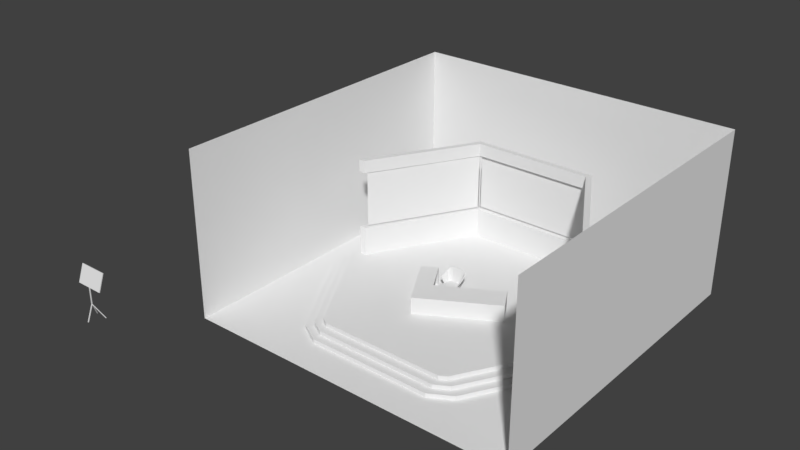 # Source: newsroom.blend  (saved by Blender 2.78.0; exported with 4.5.12 LTS)
import bpy
from mathutils import Matrix  # noqa: F401  (used for matrix-valued properties, if any)

bpy.ops.wm.read_factory_settings(use_empty=True)
scene = bpy.context.scene
scene.name = 'Scene'

# ---- collections
col_collection_1 = bpy.data.collections.new('Collection 1'); scene.collection.children.link(col_collection_1)

# ---- world
world_world = bpy.data.worlds.new('World'); scene.world = world_world
world_world.color = (0.05088, 0.05088, 0.05088)
world_world.use_sun_shadow = False
world_world.sun_shadow_jitter_overblur = 0.0
world_world.cycles.sampling_method = 'MANUAL'

# ---- meshes
me_cube_002 = bpy.data.meshes.new('Cube.002')
me_cube_002.from_pydata([(-1.6, -0.0158, 3.094), (1.6, -0.0158, 3.094), (-1.6, 0.6682, 4.973), (1.6, 0.6682, 4.973)], [], [(0, 1, 3, 2)])
me_cube_002.use_remesh_preserve_volume = False
me_cube_002.use_remesh_preserve_attributes = False
me_cube_002.use_mirror_vertex_groups = False
me_cube_002.update()
me_cube = bpy.data.meshes.new('Cube')
me_cube.from_pydata([(-0.8, 0.95, -1.0), (-0.05, -0.05, 3.0), (-0.8, 1.05, -1.0), (-0.05, 0.05, 3.0), (-0.7, 0.95, -1.0), (0.05, -0.05, 3.0), (-0.7, 1.05, -1.0), (0.05, 0.05, 3.0), (-1.6, -0.0158, 3.094), (1.6, -0.0158, 3.094), (-1.6, 0.6682, 4.973), (1.6, 0.6682, 4.973), (-1.76, 0.7024, 5.067), (-1.76, -0.05, 3.0), (1.76, -0.05, 3.0), (1.76, 0.7024, 5.067), (-1.76, 0.7964, 5.033), (-1.76, 0.04397, 2.966), (1.76, 0.04397, 2.966), (1.76, 0.7964, 5.033), (-0.05, -0.05, 0.9118), (-0.05, 0.05, 0.9118), (0.05, 0.05, 0.9118), (0.05, -0.05, 0.9118), (0.7, 0.95, -1.0), (0.7, 1.05, -1.0), (0.8, 0.95, -1.0), (0.8, 1.05, -1.0), (-0.05, -0.05, 0.9118), (-0.05, 0.05, 0.9118), (0.05, 0.05, 0.9118), (0.05, -0.05, 0.9118), (-0.05, -0.8, -1.0), (-0.05, -0.7, -1.0), (0.05, -0.8, -1.0), (0.05, -0.7, -1.0), (-0.05, -0.05, 0.9118), (-0.05, 0.05, 0.9118), (0.05, 0.05, 0.9118), (0.05, -0.05, 0.9118)], [], [(20, 1, 3, 21), (21, 3, 7, 22), (22, 7, 5, 23), (23, 5, 1, 20), (2, 6, 4, 0), (14, 18, 19, 15), (11, 15, 12, 10), (8, 13, 14, 9), (9, 14, 15, 11), (10, 12, 13, 8), (17, 16, 19, 18), (12, 16, 17, 13), (15, 19, 16, 12), (13, 17, 18, 14), (4, 23, 20, 0), (6, 22, 23, 4), (2, 21, 22, 6), (0, 20, 21, 2), (25, 27, 26, 24), (26, 31, 28, 24), (27, 30, 31, 26), (25, 29, 30, 27), (24, 28, 29, 25), (33, 35, 34, 32), (34, 39, 36, 32), (35, 38, 39, 34), (33, 37, 38, 35), (32, 36, 37, 33)])
me_cube.use_remesh_preserve_volume = False
me_cube.use_remesh_preserve_attributes = False
me_cube.use_mirror_vertex_groups = False
me_cube.update()
me_cylinder_003 = bpy.data.meshes.new('Cylinder.003')
me_cylinder_003.from_pydata([(-7.125, 12.84, 4.175), (-7.125, 12.84, 10.82), (7.125, 12.84, 10.82), (7.125, 12.84, 4.175)], [], [(0, 3, 2, 1)])
_uv = me_cylinder_003.uv_layers.new(name='UVMap')
_uv.uv.foreach_set('vector', [0.2502, 0.749, 0.7107, 0.749, 0.7107, 0.9639, 0.2502, 0.9639])
me_cylinder_003.use_remesh_preserve_volume = False
me_cylinder_003.use_remesh_preserve_attributes = False
me_cylinder_003.use_mirror_vertex_groups = False
me_cylinder_003.update()
me_cylinder_002 = bpy.data.meshes.new('Cylinder.002')
me_cylinder_002.from_pydata([(-14.25, 0.5, 10.82), (-14.25, 0.5, 4.175), (-7.303, 12.53, 4.175), (-7.303, 12.53, 10.82)], [], [(1, 2, 3, 0)])
_uv = me_cylinder_002.uv_layers.new(name='UVMap')
_uv.uv.foreach_set('vector', [0.2762, 0.7695, 0.6887, 0.7695, 0.6887, 0.967, 0.2762, 0.967])
me_cylinder_002.use_remesh_preserve_volume = False
me_cylinder_002.use_remesh_preserve_attributes = False
me_cylinder_002.use_mirror_vertex_groups = False
me_cylinder_002.update()
me_cube_004 = bpy.data.meshes.new('Cube.004')
me_cube_004.from_pydata([(-0.7, -1.0, 1.1), (-0.9701, -0.7015, 1.1), (-0.9034, -0.9126, 1.1), (-0.9701, -0.7015, 1.2), (-0.7, -1.0, 1.2), (-0.9034, -0.9126, 1.2), (-0.8299, 0.7015, 1.1), (-0.5, 1.0, 1.1), (-0.7209, 0.9126, 1.1), (-0.5, 1.0, 1.2), (-0.8299, 0.7015, 1.2), (-0.7209, 0.9126, 1.2), (0.9701, -0.7015, 1.1), (0.7, -1.0, 1.1), (0.9034, -0.9126, 1.1), (0.7, -1.0, 1.2), (0.9701, -0.7015, 1.2), (0.9034, -0.9126, 1.2), (0.5, 1.0, 1.1), (0.8299, 0.7015, 1.1), (0.7209, 0.9126, 1.1), (0.8299, 0.7015, 1.2), (0.5, 1.0, 1.2), (0.7209, 0.9126, 1.2), (-0.9, 0.0, 1.1), (0.9, 0.0, 1.1), (-0.6488, 0.8342, 1.2), (-0.45, 0.905, 1.2), (-0.7469, 0.6632, 1.2), (0.6488, 0.8342, 1.2), (0.7469, 0.6632, 1.2), (0.45, 0.905, 1.2), (-1.081, 1.369, 2.572), (-1.049, 1.333, 2.602), (-0.729, 1.46, 2.747), (-0.75, 1.5, 2.717), (-1.245, 1.052, 2.37), (-1.204, 1.033, 2.4), (1.081, 1.369, 2.572), (1.049, 1.333, 2.602), (1.204, 1.033, 2.4), (1.245, 1.052, 2.37), (0.75, 1.5, 2.717), (0.729, 1.46, 2.747), (-1.307, 0.0, 1.9), (1.307, -3.492e-10, 1.9), (-1.006, 1.287, 2.602), (-0.9732, 1.251, 2.572), (-0.675, 1.357, 2.717), (-0.6958, 1.397, 2.747), (-1.162, 1.014, 2.4), (-1.12, 0.9948, 2.37), (1.006, 1.287, 2.602), (0.9732, 1.251, 2.572), (1.12, 0.9948, 2.37), (1.162, 1.014, 2.4), (0.6958, 1.397, 2.747), (0.675, 1.357, 2.717), (-1.259, -3.492e-10, 1.9), (1.259, 0.0, 1.9), (-0.88, 0.0, 1.2), (-0.898, 0.0199, 1.2), (-0.9, 0.0, 1.18), (-0.902, -0.0199, 1.2), (-0.88, 0.0, 1.2), (0.898, 0.0199, 1.2), (0.88, 0.0, 1.2), (0.88, 0.0, 1.2), (0.902, -0.0199, 1.2), (0.9, 0.0, 1.18), (-0.8081, 0.01991, 1.2), (-0.83, 0.0, 1.2), (-0.79, 0.0, 1.2), (0.83, 0.0, 1.2), (0.8081, 0.01991, 1.2), (0.79, 0.0, 1.2), (-1.347, 0.02985, 1.87), (-1.32, 0.0, 1.891), (1.32, -2.441e-10, 1.891), (1.347, 0.02985, 1.87), (-1.245, -2.405e-10, 1.891), (-1.212, 0.02986, 1.87), (1.212, 0.02986, 1.87), (1.245, 0.0, 1.891), (0.6928, 0.4, 0.05), (0.0, 0.8, 0.05), (0.0, 0.1, 0.05), (0.0, 0.1, 1.1), (0.0866, 0.05, 0.05), (0.0866, 0.05, 1.1), (0.0866, -0.05, 0.05), (0.0866, -0.05, 1.1), (-8.742e-09, -0.1, 0.05), (-8.742e-09, -0.1, 1.1), (-0.0866, -0.05, 0.05), (-0.0866, -0.05, 1.1), (-0.0866, 0.05, 0.05), (-0.0866, 0.05, 1.1), (0.6928, -0.4, 0.05), (-6.994e-08, -0.8, 0.05), (-0.6928, -0.4, 0.05), (-0.6928, 0.4, 0.05), (0.6928, 0.4, 0.0), (0.0, 0.8, 0.0), (0.6928, -0.4, 0.0), (-6.994e-08, -0.8, 0.0), (-0.6928, -0.4, 0.0), (-0.6928, 0.4, 0.0)], [], [(13, 15, 4, 0), (19, 21, 65, 69, 25), (1, 3, 63, 62, 24), (68, 67, 64, 63, 3, 5, 4, 15, 17, 16), (7, 9, 22, 18), (0, 4, 5, 2), (2, 5, 3, 1), (9, 7, 8, 11), (11, 8, 6, 10), (21, 19, 20, 23), (23, 20, 18, 22), (15, 13, 14, 17), (17, 14, 12, 16), (24, 25, 12, 14, 13, 0, 2, 1), (6, 8, 7, 18, 20, 19, 25, 24), (60, 71, 80, 58, 44, 77), (29, 30, 54, 53), (73, 66, 78, 45, 59, 83), (30, 74, 82, 54), (22, 9, 35, 42), (25, 69, 68, 16, 12), (44, 37, 36, 76, 77), (10, 61, 76, 36), (37, 44, 58, 50), (70, 28, 51, 81), (31, 29, 53, 57), (21, 23, 38, 41), (65, 21, 41, 79), (34, 33, 46, 49), (11, 10, 36, 32), (40, 39, 52, 55), (23, 22, 42, 38), (45, 40, 55, 59), (43, 34, 49, 56), (30, 29, 31, 27, 26, 28, 70, 72, 75, 74), (39, 43, 56, 52), (27, 31, 57, 48), (33, 37, 50, 46), (26, 27, 48, 47), (28, 26, 47, 51), (33, 34, 35, 32), (37, 33, 32, 36), (39, 40, 41, 38), (43, 39, 38, 42), (78, 79, 41, 40, 45), (80, 81, 51, 50, 58), (42, 35, 34, 43), (47, 48, 49, 46), (51, 47, 46, 50), (53, 54, 55, 52), (57, 53, 52, 56), (59, 55, 54, 82, 83), (56, 49, 48, 57), (9, 11, 32, 35), (60, 61, 62, 63, 64), (65, 66, 67, 68, 69), (70, 71, 72), (73, 74, 75), (60, 77, 76, 61), (78, 66, 65, 79), (70, 81, 80, 71), (82, 74, 73, 83), (24, 62, 61, 10, 6), (98, 99, 105, 104), (84, 98, 104, 102), (86, 87, 89, 88), (107, 103, 102, 104, 105, 106), (86, 88, 84, 85), (88, 89, 91, 90), (99, 100, 106, 105), (94, 96, 101, 100), (90, 91, 93, 92), (101, 85, 103, 107), (96, 86, 85, 101), (92, 93, 95, 94), (90, 92, 99, 98), (92, 94, 100, 99), (94, 95, 97, 96), (100, 101, 107, 106), (85, 84, 102, 103), (96, 97, 87, 86), (88, 90, 98, 84)])
_uv = me_cube_004.uv_layers.new(name='UVMap')
_uv.uv.foreach_set('vector', [0.5354, 0.5315, 0.5222, 0.5351, 0.5218, 0.353, 0.5355, 0.3575, 0.7611, 0.5542, 0.7656, 0.5669, 0.6712, 0.5808, 0.668, 0.5784, 0.6672, 0.5665, 0.5714, 0.3271, 0.569, 0.3136, 0.6661, 0.3136, 0.6688, 0.3169, 0.6674, 0.3286, 0.7322, 0.9761, 0.729, 0.9792, 0.5007, 0.9787, 0.4978, 0.9761, 0.4892, 0.8876, 0.4979, 0.8602, 0.5243, 0.8489, 0.706, 0.849, 0.7324, 0.8603, 0.741, 0.8877, 0.7988, 0.3951, 0.8121, 0.392, 0.8107, 0.5205, 0.7975, 0.5166, 0.5355, 0.3575, 0.5218, 0.353, 0.5383, 0.3237, 0.5465, 0.3347, 0.5465, 0.3347, 0.5383, 0.3237, 0.569, 0.3136, 0.5714, 0.3271, 0.8121, 0.392, 0.7988, 0.3951, 0.7866, 0.3682, 0.7981, 0.3597, 0.7981, 0.3597, 0.7866, 0.3682, 0.7622, 0.3504, 0.7693, 0.337, 0.7656, 0.5669, 0.7611, 0.5542, 0.7863, 0.5406, 0.7954, 0.5503, 0.7954, 0.5503, 0.7863, 0.5406, 0.7975, 0.5166, 0.8107, 0.5205, 0.5222, 0.5351, 0.5354, 0.5315, 0.5474, 0.5538, 0.5373, 0.5637, 0.5373, 0.5637, 0.5474, 0.5538, 0.5728, 0.5646, 0.5684, 0.5791, 0.6826, 0.02994, 0.6826, 0.2638, 0.5915, 0.2729, 0.5641, 0.2642, 0.5527, 0.2378, 0.5527, 0.05592, 0.5641, 0.0295, 0.5915, 0.02082, 0.7738, 0.03905, 0.8012, 0.0532, 0.8125, 0.0819, 0.8125, 0.2118, 0.8012, 0.2405, 0.7738, 0.2546, 0.6826, 0.2638, 0.6826, 0.02994, 0.06622, 0.3136, 0.07288, 0.3112, 0.05118, 0.4147, 0.05002, 0.4163, 0.04426, 0.4178, 0.04259, 0.4171, 0.3468, 0.7077, 0.3708, 0.6987, 0.4167, 0.8574, 0.3882, 0.8942, 0.4575, 0.312, 0.4641, 0.3144, 0.4875, 0.4177, 0.4858, 0.4185, 0.48, 0.4169, 0.4789, 0.4153, 0.3708, 0.6987, 0.443, 0.6559, 0.498, 0.7414, 0.4167, 0.8574, 0.3346, 0.2267, 0.2047, 0.2267, 0.1722, 0.01927, 0.3671, 0.01927, 0.6672, 0.5665, 0.668, 0.5784, 0.6651, 0.5812, 0.5684, 0.5791, 0.5728, 0.5646, 0.04426, 0.4178, 0.09534, 0.5544, 0.08844, 0.5569, 0.03667, 0.4187, 0.04259, 0.4171, 0.1458, 0.2429, 0.07116, 0.2914, 0.01031, 0.2061, 0.09401, 0.0835, 0.09534, 0.5544, 0.04426, 0.4178, 0.05002, 0.4163, 0.1003, 0.5507, 0.07929, 0.6557, 0.1515, 0.6986, 0.1055, 0.8573, 0.02427, 0.7412, 0.3196, 0.7106, 0.3468, 0.7077, 0.3882, 0.8942, 0.3487, 0.9162, 0.3935, 0.2429, 0.3652, 0.2306, 0.4112, 0.04258, 0.4453, 0.0835, 0.4681, 0.2914, 0.3935, 0.2429, 0.4453, 0.0835, 0.529, 0.2061, 0.1733, 0.6116, 0.1278, 0.5964, 0.1329, 0.5895, 0.1772, 0.6035, 0.1741, 0.2306, 0.1458, 0.2429, 0.09401, 0.0835, 0.1281, 0.04258, 0.4345, 0.5547, 0.402, 0.5965, 0.3969, 0.5897, 0.4295, 0.5509, 0.3652, 0.2306, 0.3346, 0.2267, 0.3671, 0.01927, 0.4112, 0.04258, 0.4858, 0.4185, 0.4345, 0.5547, 0.4295, 0.5509, 0.48, 0.4169, 0.3566, 0.6118, 0.1733, 0.6116, 0.1772, 0.6035, 0.3526, 0.6036, 0.9655, 0.9396, 0.9529, 0.9618, 0.9271, 0.9712, 0.8102, 0.972, 0.7843, 0.9629, 0.7715, 0.9408, 0.763, 0.8573, 0.7653, 0.8547, 0.9705, 0.8534, 0.9729, 0.8559, 0.402, 0.5965, 0.3566, 0.6118, 0.3526, 0.6036, 0.3969, 0.5897, 0.2027, 0.7106, 0.3196, 0.7106, 0.3487, 0.9162, 0.1734, 0.9161, 0.1278, 0.5964, 0.09534, 0.5544, 0.1003, 0.5507, 0.1329, 0.5895, 0.1754, 0.7077, 0.2027, 0.7106, 0.1734, 0.9161, 0.1339, 0.8941, 0.1515, 0.6986, 0.1754, 0.7077, 0.1339, 0.8941, 0.1055, 0.8573, 0.1278, 0.5964, 0.1733, 0.6116, 0.1699, 0.618, 0.1219, 0.6013, 0.09534, 0.5544, 0.1278, 0.5964, 0.1219, 0.6013, 0.08844, 0.5569, 0.402, 0.5965, 0.4345, 0.5547, 0.4414, 0.5572, 0.4079, 0.6014, 0.3566, 0.6118, 0.402, 0.5965, 0.4079, 0.6014, 0.36, 0.618, 0.4875, 0.4177, 0.4934, 0.4194, 0.4414, 0.5572, 0.4345, 0.5547, 0.4858, 0.4185, 0.05118, 0.4147, 0.05658, 0.4129, 0.105, 0.5448, 0.1003, 0.5507, 0.05002, 0.4163, 0.36, 0.618, 0.1699, 0.618, 0.1733, 0.6116, 0.3566, 0.6118, 0.1356, 0.5826, 0.1792, 0.597, 0.1772, 0.6035, 0.1329, 0.5895, 0.105, 0.5448, 0.1356, 0.5826, 0.1329, 0.5895, 0.1003, 0.5507, 0.3943, 0.5827, 0.4249, 0.5451, 0.4295, 0.5509, 0.3969, 0.5897, 0.3506, 0.597, 0.3943, 0.5827, 0.3969, 0.5897, 0.3526, 0.6036, 0.48, 0.4169, 0.4295, 0.5509, 0.4249, 0.5451, 0.4735, 0.4135, 0.4789, 0.4153, 0.3526, 0.6036, 0.1772, 0.6035, 0.1792, 0.597, 0.3506, 0.597, 0.2047, 0.2267, 0.1741, 0.2306, 0.1281, 0.04258, 0.1722, 0.01927, 0.5597, 0.2905, 0.5613, 0.2936, 0.5576, 0.2936, 0.5558, 0.2904, 0.5597, 0.2905, 0.6712, 0.5808, 0.6685, 0.5824, 0.6685, 0.5824, 0.6651, 0.5812, 0.668, 0.5784, 0.763, 0.8573, 0.7601, 0.8547, 0.7653, 0.8547, 0.9757, 0.8533, 0.9729, 0.8559, 0.9705, 0.8534, 0.06622, 0.3136, 0.04259, 0.4171, 0.03667, 0.4187, 0.06227, 0.3142, 0.4875, 0.4177, 0.4641, 0.3144, 0.4681, 0.315, 0.4934, 0.4194, 0.07676, 0.3105, 0.05658, 0.4129, 0.05118, 0.4147, 0.07288, 0.3112, 0.4735, 0.4135, 0.4536, 0.3113, 0.4575, 0.312, 0.4789, 0.4153, 0.6674, 0.3286, 0.6688, 0.3169, 0.6721, 0.3142, 0.7693, 0.337, 0.7622, 0.3504, 0.5691, 0.625, 0.5185, 0.7039, 0.5109, 0.7038, 0.5651, 0.6185, 0.6634, 0.6255, 0.5691, 0.625, 0.5651, 0.6185, 0.6668, 0.6185, 0.8948, 0.05648, 0.8948, 0.1929, 0.8818, 0.1929, 0.8818, 0.05648, 0.9211, 0.6185, 0.9731, 0.7085, 0.9211, 0.7985, 0.8172, 0.7985, 0.7653, 0.7085, 0.8172, 0.6185, 0.629, 0.7115, 0.6222, 0.6989, 0.6634, 0.6255, 0.7145, 0.7084, 0.8818, 0.05648, 0.8818, 0.1929, 0.8688, 0.1929, 0.8688, 0.05648, 0.5185, 0.7039, 0.5566, 0.7899, 0.5521, 0.7957, 0.5109, 0.7038, 0.6066, 0.7227, 0.621, 0.7242, 0.672, 0.824, 0.5566, 0.7899, 0.9468, 0.05648, 0.9468, 0.1929, 0.9338, 0.1929, 0.9338, 0.05648, 0.672, 0.824, 0.7145, 0.7084, 0.7229, 0.7075, 0.6808, 0.8272, 0.621, 0.7242, 0.629, 0.7115, 0.7145, 0.7084, 0.672, 0.824, 0.9338, 0.05648, 0.9338, 0.1929, 0.9208, 0.1929, 0.9208, 0.05648, 0.6082, 0.6985, 0.6005, 0.7101, 0.5185, 0.7039, 0.5691, 0.625, 0.6005, 0.7101, 0.6066, 0.7227, 0.5566, 0.7899, 0.5185, 0.7039, 0.9208, 0.05648, 0.9208, 0.1929, 0.9078, 0.1929, 0.9078, 0.05648, 0.5566, 0.7899, 0.672, 0.824, 0.6698, 0.8314, 0.5521, 0.7957, 0.7145, 0.7084, 0.6634, 0.6255, 0.6668, 0.6185, 0.7229, 0.7075, 0.9078, 0.05648, 0.9078, 0.1929, 0.8948, 0.1929, 0.8948, 0.05648, 0.6222, 0.6989, 0.6082, 0.6985, 0.5691, 0.625, 0.6634, 0.6255])
me_cube_004.use_remesh_preserve_volume = False
me_cube_004.use_remesh_preserve_attributes = False
me_cube_004.use_mirror_vertex_groups = False
me_cube_004.update()
me_cylinder_001 = bpy.data.meshes.new('Cylinder.001')
me_cylinder_001.from_pydata([(14.25, 0.5, 4.175), (14.25, 0.5, 10.82), (7.303, 12.53, 4.175), (7.303, 12.53, 10.82)], [], [(2, 0, 1, 3)])
_uv = me_cylinder_001.uv_layers.new(name='UVMap')
_uv.uv.foreach_set('vector', [0.7299, 0.976, 0.2388, 0.976, 0.2388, 0.741, 0.7299, 0.741])
me_cylinder_001.use_remesh_preserve_volume = False
me_cylinder_001.use_remesh_preserve_attributes = False
me_cylinder_001.use_mirror_vertex_groups = False
me_cylinder_001.update()
me_cylinder = bpy.data.meshes.new('Cylinder')
me_cylinder.from_pydata([(-7.262, 12.64, 4.0), (-7.262, 12.64, 11.0), (-7.262, 12.74, 4.0), (-7.262, 12.74, 11.0), (-7.162, 12.64, 4.0), (-7.162, 12.64, 11.0), (-7.162, 12.74, 4.0), (-7.162, 12.74, 11.0), (7.263, 12.64, 4.0), (7.263, 12.64, 11.0), (7.263, 12.74, 4.0), (7.263, 12.74, 11.0), (7.163, 12.64, 4.0), (7.163, 12.64, 11.0), (7.163, 12.74, 4.0), (7.163, 12.74, 11.0), (-7.5, 12.99, -1.0), (-7.5, 12.99, 0.5), (7.5, 12.99, -1.0), (7.5, 12.99, 0.5), (15.0, -1.431e-06, -1.0), (15.0, -1.431e-06, 0.5), (10.1, -14.49, -1.0), (17.6, -1.5, -1.0), (-15.0, -1.431e-06, -1.0), (-15.0, -1.431e-06, 0.5), (7.125, 12.34, 0.5), (-7.125, 12.34, 0.5), (14.25, -1.431e-06, 0.5), (7.125, -12.34, 0.5), (-7.125, -12.34, 0.5), (-14.25, -1.431e-06, 0.5), (7.5, 12.99, 12.5), (-7.5, 12.99, 12.5), (15.0, -1.431e-06, 12.5), (-15.0, -1.431e-06, 12.5), (7.125, 12.34, 12.5), (-7.125, 12.34, 12.5), (14.25, -1.431e-06, 12.5), (-14.25, -1.431e-06, 12.5), (-7.5, -15.99, -1.0), (-7.5, -15.99, -0.5), (7.5, -14.99, -0.5), (-7.5, -14.99, -0.5), (7.5, -14.99, 0.0), (-7.5, -14.99, 0.0), (-7.5, -13.99, 0.0), (7.5, -13.99, 0.5), (-7.5, -13.99, 0.5), (17.6, -1.5, -0.5), (16.73, -1.0, -0.5), (16.73, -1.0, 0.0), (9.232, -13.99, 0.0), (15.87, -0.5, 0.0), (8.366, -13.49, 0.0), (15.87, -0.5, 0.5), (8.366, -13.49, 0.5), (9.232, -13.99, -0.5), (10.1, -14.49, -0.5), (-17.6, -1.5, -1.0), (-10.1, -14.49, -1.0), (-10.1, -14.49, -0.5), (-17.6, -1.5, -0.5), (-9.232, -13.99, -0.5), (-16.73, -1.0, -0.5), (-9.232, -13.99, -5.96e-08), (-16.73, -1.0, -5.96e-08), (-8.366, -13.49, -5.96e-08), (-15.87, -0.5, -5.96e-08), (-8.366, -13.49, 0.5), (-15.87, -0.5, 0.5), (-7.5, -12.99, 0.5), (7.5, -15.99, -1.0), (7.5, -15.99, -0.5), (7.5, -13.99, -5.96e-08), (7.5, -12.99, 0.5), (-14.25, -1.431e-06, 11.0), (-14.25, -1.431e-06, 4.0), (-7.125, 12.34, 4.0), (-7.125, 12.34, 11.0), (-7.5, 12.99, 4.0), (-7.5, 12.99, 11.0), (7.5, 12.99, 11.0), (7.5, 12.99, 4.0), (14.25, -1.431e-06, 4.0), (14.25, -1.431e-06, 11.0), (7.125, 12.34, 11.0), (7.125, 12.34, 4.0), (-15.0, -1.431e-06, 11.0), (-15.0, -1.431e-06, 4.0), (15.0, -1.431e-06, 4.0), (15.0, -1.431e-06, 11.0)], [], [(0, 1, 3, 2), (2, 3, 7, 6), (6, 7, 5, 4), (4, 5, 1, 0), (8, 10, 11, 9), (10, 14, 15, 11), (14, 12, 13, 15), (12, 8, 9, 13), (16, 17, 19, 18), (18, 19, 21, 20), (49, 50, 57, 58), (86, 85, 38, 36), (23, 49, 58, 22), (24, 25, 17, 16), (26, 27, 31, 30, 29, 28), (75, 21, 28, 29), (82, 81, 33, 32), (71, 75, 29, 30), (76, 79, 37, 39), (25, 71, 30, 31), (32, 33, 37, 36), (33, 35, 39, 37), (34, 32, 36, 38), (88, 76, 39, 35), (81, 88, 35, 33), (85, 91, 34, 38), (79, 86, 36, 37), (91, 82, 32, 34), (72, 73, 41, 40), (73, 42, 43, 41), (42, 44, 45, 43), (44, 74, 46, 45), (74, 47, 48, 46), (47, 75, 71, 48), (50, 51, 52, 57), (51, 53, 54, 52), (53, 55, 56, 54), (55, 21, 75, 56), (61, 63, 64, 62), (60, 61, 62, 59), (63, 65, 66, 64), (65, 67, 68, 66), (67, 69, 70, 68), (69, 71, 25, 70), (40, 41, 61, 60), (41, 43, 63, 61), (43, 45, 65, 63), (45, 46, 67, 65), (46, 48, 69, 67), (69, 48, 71), (22, 58, 73, 72), (58, 57, 42, 73), (57, 52, 44, 42), (52, 54, 74, 44), (54, 56, 47, 74), (47, 56, 75), (49, 23, 20, 50), (50, 20, 53, 51), (20, 21, 55, 53), (62, 64, 24, 59), (64, 66, 68, 24), (25, 24, 68, 70), (21, 19, 83, 90), (27, 26, 87, 78), (28, 21, 90, 84), (17, 25, 89, 80), (25, 31, 77, 89), (31, 27, 78, 77), (19, 17, 80, 83), (26, 28, 84, 87), (89, 77, 78, 80), (87, 83, 80, 78), (83, 87, 84, 90), (82, 91, 85, 86), (86, 79, 81, 82), (88, 81, 79, 76)])
_uv = me_cylinder.uv_layers.new(name='UVMap')
_uv.uv.foreach_set('vector', [0.1321, 0.4119, 0.1321, 0.5022, 0.1305, 0.5022, 0.1305, 0.4119, 0.1305, 0.4119, 0.1305, 0.5022, 0.1289, 0.5022, 0.129, 0.4119, 0.129, 0.4119, 0.1289, 0.5022, 0.1273, 0.5022, 0.1274, 0.4119, 0.1337, 0.4119, 0.1336, 0.5022, 0.1321, 0.5022, 0.1321, 0.4119, 0.1504, 0.4082, 0.152, 0.4082, 0.152, 0.4985, 0.1504, 0.4985, 0.152, 0.4082, 0.1535, 0.4082, 0.1535, 0.4985, 0.152, 0.4985, 0.1535, 0.4082, 0.1551, 0.4082, 0.1551, 0.4985, 0.1535, 0.4985, 0.1488, 0.4082, 0.1504, 0.4082, 0.1504, 0.4985, 0.1488, 0.4985, 0.5428, 0.7553, 0.5428, 0.7767, 0.3289, 0.7767, 0.3289, 0.7553, 0.3289, 0.7553, 0.3289, 0.7767, 0.115, 0.7767, 0.115, 0.7553, 0.9275, 0.2531, 0.9137, 0.2694, 0.6893, 0.07881, 0.7035, 0.06473, 0.7589, 0.9687, 0.9621, 0.9687, 0.9621, 0.9901, 0.7589, 0.9901, 0.9338, 0.2456, 0.9275, 0.2531, 0.7035, 0.06473, 0.7085, 0.05617, 0.7567, 0.7553, 0.7567, 0.7767, 0.5428, 0.7767, 0.5428, 0.7553, 0.517, 0.5874, 0.341, 0.4858, 0.341, 0.2826, 0.517, 0.181, 0.693, 0.2826, 0.693, 0.4858, 0.6507, 0.1225, 0.8738, 0.3161, 0.8597, 0.3209, 0.6458, 0.1352, 0.5262, 0.9406, 0.3456, 0.9404, 0.3451, 0.9196, 0.5258, 0.9198, 0.3586, 0.1201, 0.6507, 0.1225, 0.6458, 0.1352, 0.3632, 0.1331, 0.3525, 0.9687, 0.5557, 0.9687, 0.5557, 0.9901, 0.3525, 0.9901, 0.1261, 0.3155, 0.3586, 0.1201, 0.3632, 0.1331, 0.1405, 0.3207, 0.5258, 0.9198, 0.3451, 0.9196, 0.3452, 0.911, 0.5258, 0.9103, 0.3451, 0.9196, 0.1335, 0.9161, 0.1391, 0.9068, 0.3452, 0.911, 0.7382, 0.9179, 0.5258, 0.9198, 0.5258, 0.9103, 0.7317, 0.9068, 0.1331, 0.9424, 0.12, 0.9422, 0.1203, 0.9159, 0.1335, 0.9161, 0.3456, 0.9404, 0.1331, 0.9424, 0.1335, 0.9161, 0.3451, 0.9196, 0.751, 0.9444, 0.7378, 0.9442, 0.7382, 0.9179, 0.7514, 0.9181, 0.5557, 0.9687, 0.7589, 0.9687, 0.7589, 0.9901, 0.5557, 0.9901, 0.7378, 0.9442, 0.5262, 0.9406, 0.5258, 0.9198, 0.7382, 0.9179, 0.6517, 0.03414, 0.6496, 0.04425, 0.3618, 0.04227, 0.3602, 0.03205, 0.6496, 0.04425, 0.6514, 0.06362, 0.36, 0.06152, 0.3618, 0.04227, 0.6514, 0.06362, 0.6492, 0.07334, 0.3615, 0.07141, 0.36, 0.06152, 0.6492, 0.07334, 0.6509, 0.09283, 0.3596, 0.09068, 0.3615, 0.07141, 0.6509, 0.09283, 0.6486, 0.1025, 0.3612, 0.1005, 0.3596, 0.09068, 0.6486, 0.1025, 0.6507, 0.1225, 0.3586, 0.1201, 0.3612, 0.1005, 0.9137, 0.2694, 0.9078, 0.2764, 0.6844, 0.08698, 0.6893, 0.07881, 0.9078, 0.2764, 0.8939, 0.2927, 0.6702, 0.1009, 0.6844, 0.08698, 0.8939, 0.2927, 0.8879, 0.2997, 0.6653, 0.109, 0.6702, 0.1009, 0.8879, 0.2997, 0.8738, 0.3161, 0.6507, 0.1225, 0.6653, 0.109, 0.307, 0.06104, 0.3205, 0.07442, 0.08667, 0.2683, 0.07462, 0.2538, 0.302, 0.05167, 0.307, 0.06104, 0.07462, 0.2538, 0.06759, 0.2453, 0.3205, 0.07442, 0.3255, 0.08379, 0.09372, 0.2767, 0.08667, 0.2683, 0.3255, 0.08379, 0.3392, 0.09715, 0.1058, 0.2913, 0.09372, 0.2767, 0.3392, 0.09715, 0.344, 0.1066, 0.1129, 0.2998, 0.1058, 0.2913, 0.344, 0.1066, 0.3586, 0.1201, 0.1261, 0.3155, 0.1129, 0.2998, 0.3602, 0.03205, 0.3618, 0.04227, 0.307, 0.06104, 0.302, 0.05167, 0.3618, 0.04227, 0.36, 0.06152, 0.3205, 0.07442, 0.307, 0.06104, 0.36, 0.06152, 0.3615, 0.07141, 0.3255, 0.08379, 0.3205, 0.07442, 0.3615, 0.07141, 0.3596, 0.09068, 0.3392, 0.09715, 0.3255, 0.08379, 0.3596, 0.09068, 0.3612, 0.1005, 0.344, 0.1066, 0.3392, 0.09715, 0.344, 0.1066, 0.3612, 0.1005, 0.3586, 0.1201, 0.7085, 0.05617, 0.7035, 0.06473, 0.6496, 0.04425, 0.6517, 0.03414, 0.7035, 0.06473, 0.6893, 0.07881, 0.6514, 0.06362, 0.6496, 0.04425, 0.6893, 0.07881, 0.6844, 0.08698, 0.6492, 0.07334, 0.6514, 0.06362, 0.6844, 0.08698, 0.6702, 0.1009, 0.6509, 0.09283, 0.6492, 0.07334, 0.6702, 0.1009, 0.6653, 0.109, 0.6486, 0.1025, 0.6509, 0.09283, 0.6486, 0.1025, 0.6653, 0.109, 0.6507, 0.1225, 0.2417, 0.3405, 0.2449, 0.3469, 0.2066, 0.366, 0.2289, 0.3469, 0.2289, 0.3469, 0.2066, 0.366, 0.213, 0.3469, 0.2257, 0.3405, 0.2066, 0.366, 0.197, 0.3469, 0.2098, 0.3405, 0.213, 0.3469, 0.1918, 0.3799, 0.2046, 0.3863, 0.2269, 0.4054, 0.1886, 0.3863, 0.2046, 0.3863, 0.2078, 0.3799, 0.2205, 0.3863, 0.2269, 0.4054, 0.2365, 0.3863, 0.2269, 0.4054, 0.2205, 0.3863, 0.2237, 0.3799, 0.115, 0.7767, 0.3289, 0.7767, 0.3289, 0.8266, 0.115, 0.8266, 0.3326, 0.8393, 0.5358, 0.8393, 0.5358, 0.8892, 0.3326, 0.8892, 0.739, 0.8393, 0.7497, 0.8393, 0.7497, 0.8892, 0.739, 0.8892, 0.5428, 0.7767, 0.7567, 0.7767, 0.7567, 0.8266, 0.5428, 0.8266, 0.1187, 0.8393, 0.1294, 0.8393, 0.1294, 0.8892, 0.1187, 0.8892, 0.1294, 0.8393, 0.3326, 0.8393, 0.3326, 0.8892, 0.1294, 0.8892, 0.3289, 0.7767, 0.5428, 0.7767, 0.5428, 0.8266, 0.3289, 0.8266, 0.5358, 0.8393, 0.739, 0.8393, 0.739, 0.8892, 0.5358, 0.8892, 0.2971, 0.5082, 0.3078, 0.5082, 0.4094, 0.6842, 0.4041, 0.6934, 0.6126, 0.6842, 0.618, 0.6934, 0.4041, 0.6934, 0.4094, 0.6842, 0.618, 0.6934, 0.6126, 0.6842, 0.7142, 0.5082, 0.7249, 0.5082, 0.5262, 0.9406, 0.7378, 0.9442, 0.7322, 0.9535, 0.5261, 0.9492, 0.5261, 0.9492, 0.3455, 0.9499, 0.3456, 0.9404, 0.5262, 0.9406, 0.1331, 0.9424, 0.3456, 0.9404, 0.3455, 0.9499, 0.1396, 0.9534])
me_cylinder.use_remesh_preserve_volume = False
me_cylinder.use_remesh_preserve_attributes = False
me_cylinder.use_mirror_vertex_groups = False
me_cylinder.update()
me_plane = bpy.data.meshes.new('Plane')
me_plane.from_pydata([(-20.0, -20.0, 0.0), (20.0, -20.0, 0.0), (-20.0, 20.0, 0.0), (20.0, 20.0, 0.0), (-20.0, -20.0, 20.0), (20.0, -20.0, 20.0), (-20.0, 20.0, 20.0), (20.0, 20.0, 20.0)], [], [(0, 1, 3, 2), (2, 3, 7, 6), (3, 1, 5, 7), (0, 2, 6, 4)])
_uv = me_plane.uv_layers.new(name='UVMap')
_uv.uv.foreach_set('vector', [0.04205, 0.1739, 0.3473, 0.1739, 0.3473, 0.4792, 0.04205, 0.4792, 0.3513, 0.6636, 0.6566, 0.6636, 0.6566, 0.8163, 0.3513, 0.8163, 0.6566, 0.6636, 0.9619, 0.6636, 0.9619, 0.8163, 0.6566, 0.8163, 0.04595, 0.6636, 0.3513, 0.6636, 0.3513, 0.8163, 0.04595, 0.8163])
me_plane.use_remesh_preserve_volume = False
me_plane.use_remesh_preserve_attributes = False
me_plane.use_mirror_vertex_groups = False
me_plane.update()
me_cube_001 = bpy.data.meshes.new('Cube.001')
me_cube_001.from_pydata([(0.0, 0.0, 0.0), (0.0, 0.0, 2.0), (-1.5, 2.598, 0.0), (-1.5, 2.598, 2.0), (8.66, 5.0, 0.0), (8.66, 5.0, 2.0), (7.16, 7.598, 0.0), (7.16, 7.598, 2.0), (0.2321, 3.598, 2.0), (1.732, 1.0, 0.0), (1.732, 1.0, 2.0), (-3.5, 6.062, 2.0), (-3.5, 6.062, 0.0), (-1.768, 7.062, 0.0), (-1.768, 7.062, 2.0), (6.727, 7.348, 2.0), (8.227, 4.75, 0.0), (6.727, 7.348, 0.0), (8.227, 4.75, 2.0), (-1.518, 6.629, 0.0), (-1.518, 6.629, 2.0), (-3.25, 5.629, 0.0), (-3.25, 5.629, 2.0), (0.0, 0.0, 1.8), (-1.5, 2.598, 1.8), (7.16, 7.598, 1.8), (8.66, 5.0, 1.8), (1.732, 1.0, 1.8), (0.2321, 3.598, 1.8), (-3.5, 6.062, 1.8), (-1.768, 7.062, 1.8), (8.227, 4.75, 1.8), (-3.25, 5.629, 1.8), (-1.518, 6.629, 1.8), (-0.25, 0.433, 0.0), (-0.25, 0.433, 2.0), (8.41, 5.433, 0.0), (8.41, 5.433, 2.0), (1.482, 1.433, 2.0), (1.482, 1.433, 0.0), (7.977, 5.183, 2.0), (7.977, 5.183, 0.0), (8.41, 5.433, 1.8), (-0.25, 0.433, 1.8), (-1.067, 2.848, 0.0), (0.433, 0.25, 2.0), (-1.067, 2.848, 2.0), (0.433, 0.25, 0.0), (-3.067, 6.312, 0.0), (-3.067, 6.312, 2.0), (-2.817, 5.879, 2.0), (-2.817, 5.879, 0.0), (-3.067, 6.312, 1.8), (0.433, 0.25, 1.8), (0.183, 0.683, 0.0), (0.183, 0.683, 2.0), (1.482, 1.433, 1.8), (7.977, 5.183, 1.8), (-1.067, 2.848, 1.8), (0.183, 0.683, 1.8), (6.727, 7.348, 1.8), (-2.817, 5.879, 1.8)], [], [(43, 35, 3, 24), (60, 15, 7, 25), (42, 37, 5, 26), (53, 45, 1, 23), (41, 36, 4, 16), (55, 35, 1, 45), (40, 38, 10, 18), (54, 39, 9, 47), (31, 18, 10, 27), (33, 19, 13, 30), (52, 49, 14, 30), (51, 21, 12, 48), (50, 20, 14, 49), (32, 22, 11, 29), (26, 5, 18, 31), (37, 40, 18, 5), (39, 41, 16, 9), (28, 8, 15, 60), (24, 3, 22, 32), (46, 8, 20, 50), (44, 2, 21, 51), (8, 28, 33, 20), (2, 24, 32, 21), (4, 26, 31, 16), (21, 32, 29, 12), (48, 52, 30, 13), (20, 33, 30, 14), (16, 31, 27, 9), (47, 53, 23, 0), (36, 42, 26, 4), (17, 60, 25, 6), (34, 43, 24, 2), (0, 23, 43, 34), (6, 25, 42, 36), (7, 15, 40, 37), (15, 8, 38, 40), (46, 3, 35, 55), (17, 6, 36, 41), (25, 7, 37, 42), (23, 1, 35, 43), (8, 46, 55, 38), (2, 44, 54, 34), (9, 27, 53, 47), (12, 29, 52, 48), (3, 46, 50, 22), (22, 50, 49, 11), (19, 51, 48, 13), (29, 11, 49, 52), (34, 54, 47, 0), (38, 55, 45, 10), (27, 10, 45, 53), (41, 39, 56, 57), (54, 44, 58, 59), (51, 19, 33, 61), (44, 51, 61, 58), (17, 41, 57, 60), (39, 54, 59, 56), (58, 61, 33, 28), (60, 57, 56, 28), (28, 56, 59, 58)])
_uv = me_cube_001.uv_layers.new(name='UVMap')
_uv.uv.foreach_set('vector', [0.2635, 0.8186, 0.2635, 0.824, 0.1966, 0.824, 0.1966, 0.8186, 0.6378, 0.8186, 0.6378, 0.824, 0.6244, 0.824, 0.6244, 0.8186, 0.5576, 0.8186, 0.5576, 0.824, 0.5442, 0.824, 0.5442, 0.8186, 0.2902, 0.8186, 0.2902, 0.824, 0.2768, 0.824, 0.2768, 0.8186, 0.8916, 0.584, 0.9088, 0.584, 0.9088, 0.6012, 0.8916, 0.6012, 0.1672, 0.08471, 0.1333, 0.08471, 0.1333, 0.05082, 0.1672, 0.05082, 0.7771, 0.08471, 0.2689, 0.08471, 0.2689, 0.05082, 0.7771, 0.05082, 0.5825, 0.584, 0.634, 0.584, 0.634, 0.6012, 0.5825, 0.6012, 0.5308, 0.8186, 0.5308, 0.824, 0.3303, 0.824, 0.3303, 0.8186, 0.9318, 0.8186, 0.9318, 0.7705, 0.9452, 0.7705, 0.9452, 0.8186, 0.07631, 0.8186, 0.07631, 0.824, 0.03621, 0.824, 0.03621, 0.8186, 0.5825, 0.3779, 0.5653, 0.3779, 0.5653, 0.3607, 0.5825, 0.3607, 0.1672, 0.4913, 0.2689, 0.4913, 0.2689, 0.5252, 0.1672, 0.5252, 0.103, 0.8186, 0.103, 0.824, 0.08968, 0.824, 0.08968, 0.8186, 0.5442, 0.8186, 0.5442, 0.824, 0.5308, 0.824, 0.5308, 0.8186, 0.811, 0.08471, 0.7771, 0.08471, 0.7771, 0.05082, 0.811, 0.05082, 0.634, 0.584, 0.8916, 0.584, 0.8916, 0.6012, 0.634, 0.6012, 0.8383, 0.8186, 0.8383, 0.824, 0.6378, 0.824, 0.6378, 0.8186, 0.1966, 0.8186, 0.1966, 0.824, 0.103, 0.824, 0.103, 0.8186, 0.1672, 0.2541, 0.2689, 0.2541, 0.2689, 0.4913, 0.1672, 0.4913, 0.5825, 0.4981, 0.5653, 0.4981, 0.5653, 0.3779, 0.5825, 0.3779, 0.8383, 0.824, 0.8383, 0.8186, 0.9318, 0.8186, 0.9318, 0.824, 0.1966, 0.7705, 0.1966, 0.8186, 0.103, 0.8186, 0.103, 0.7705, 0.5442, 0.7705, 0.5442, 0.8186, 0.5308, 0.8186, 0.5308, 0.7705, 0.103, 0.7705, 0.103, 0.8186, 0.08968, 0.8186, 0.08968, 0.7705, 0.07631, 0.7705, 0.07631, 0.8186, 0.03621, 0.8186, 0.03621, 0.7705, 0.9318, 0.824, 0.9318, 0.8186, 0.9452, 0.8186, 0.9452, 0.824, 0.5308, 0.7705, 0.5308, 0.8186, 0.3303, 0.8186, 0.3303, 0.7705, 0.2902, 0.7705, 0.2902, 0.8186, 0.2768, 0.8186, 0.2768, 0.7705, 0.5576, 0.7705, 0.5576, 0.8186, 0.5442, 0.8186, 0.5442, 0.7705, 0.6378, 0.7705, 0.6378, 0.8186, 0.6244, 0.8186, 0.6244, 0.7705, 0.2635, 0.7705, 0.2635, 0.8186, 0.1966, 0.8186, 0.1966, 0.7705, 0.2768, 0.7705, 0.2768, 0.8186, 0.2635, 0.8186, 0.2635, 0.7705, 0.6244, 0.7705, 0.6244, 0.8186, 0.5576, 0.8186, 0.5576, 0.7705, 0.811, 0.2541, 0.7771, 0.2541, 0.7771, 0.08471, 0.811, 0.08471, 0.7771, 0.2541, 0.2689, 0.2541, 0.2689, 0.08471, 0.7771, 0.08471, 0.1672, 0.2541, 0.1333, 0.2541, 0.1333, 0.08471, 0.1672, 0.08471, 0.8916, 0.4981, 0.9088, 0.4981, 0.9088, 0.584, 0.8916, 0.584, 0.6244, 0.8186, 0.6244, 0.824, 0.5576, 0.824, 0.5576, 0.8186, 0.2768, 0.8186, 0.2768, 0.824, 0.2635, 0.824, 0.2635, 0.8186, 0.2689, 0.2541, 0.1672, 0.2541, 0.1672, 0.08471, 0.2689, 0.08471, 0.5653, 0.4981, 0.5825, 0.4981, 0.5825, 0.584, 0.5653, 0.584, 0.3303, 0.7705, 0.3303, 0.8186, 0.2902, 0.8186, 0.2902, 0.7705, 0.08968, 0.7705, 0.08968, 0.8186, 0.07631, 0.8186, 0.07631, 0.7705, 0.1333, 0.2541, 0.1672, 0.2541, 0.1672, 0.4913, 0.1333, 0.4913, 0.1333, 0.4913, 0.1672, 0.4913, 0.1672, 0.5252, 0.1333, 0.5252, 0.634, 0.3779, 0.5825, 0.3779, 0.5825, 0.3607, 0.634, 0.3607, 0.08968, 0.8186, 0.08968, 0.824, 0.07631, 0.824, 0.07631, 0.8186, 0.5653, 0.584, 0.5825, 0.584, 0.5825, 0.6012, 0.5653, 0.6012, 0.2689, 0.08471, 0.1672, 0.08471, 0.1672, 0.05082, 0.2689, 0.05082, 0.3303, 0.8186, 0.3303, 0.824, 0.2902, 0.824, 0.2902, 0.8186, 0.6327, 0.5453, 0.6164, 0.4801, 0.6356, 0.4763, 0.6442, 0.5347, 0.6132, 0.4641, 0.6079, 0.4374, 0.626, 0.4337, 0.6324, 0.4603, 0.5825, 0.3779, 0.634, 0.3779, 0.6291, 0.3951, 0.6195, 0.4049, 0.6079, 0.4374, 0.5825, 0.3779, 0.6195, 0.4049, 0.626, 0.4337, 0.6532, 0.5587, 0.6327, 0.5453, 0.6442, 0.5347, 0.6628, 0.5439, 0.6164, 0.4801, 0.6132, 0.4641, 0.6324, 0.4603, 0.6356, 0.4763, 0.626, 0.4337, 0.6195, 0.4049, 0.6291, 0.3951, 0.6425, 0.4288, 0.6628, 0.5439, 0.6442, 0.5347, 0.6356, 0.4763, 0.663, 0.4745, 0.6425, 0.4288, 0.6491, 0.4564, 0.6324, 0.4603, 0.626, 0.4337])
me_cube_001.use_remesh_preserve_volume = False
me_cube_001.use_remesh_preserve_attributes = False
me_cube_001.use_mirror_vertex_groups = False
me_cube_001.update()

# ---- objects
ob_newscast_monitor_screen = bpy.data.objects.new('newscast monitor screen', me_cube_002)
ob_newscast_monitor = bpy.data.objects.new('newscast monitor', me_cube)
ob_screens_newsroom_center = bpy.data.objects.new('screens newsroom center', me_cylinder_003)
ob_screens_newsroomleft = bpy.data.objects.new('screens newsroomleft', me_cylinder_002)
ob_chair_newsroom = bpy.data.objects.new('chair newsroom', me_cube_004)
ob_screens_newsroom_right = bpy.data.objects.new('screens newsroom right', me_cylinder_001)
ob_stage_newsroom = bpy.data.objects.new('stage newsroom', me_cylinder)
ob_floor_newsroom = bpy.data.objects.new('floor newsroom', me_plane)
ob_desk_newsroom = bpy.data.objects.new('desk newsroom', me_cube_001)

# ---- transforms, parenting, visibility, modifiers, constraints
ob_newscast_monitor_screen.location = (-29.05, -27.84, 1.0)
ob_newscast_monitor_screen.lineart.crease_threshold = 0.0
ob_newscast_monitor.location = (-29.05, -27.84, 1.0)
ob_newscast_monitor.lineart.crease_threshold = 0.0
ob_screens_newsroom_center.location = (0.0, 0.0, 1.0)
ob_screens_newsroom_center.lineart.crease_threshold = 0.0
ob_screens_newsroomleft.location = (0.0, 0.0, 1.0)
ob_screens_newsroomleft.lineart.crease_threshold = 0.0
ob_chair_newsroom.location = (-1.0, -1.0, 1.5)
ob_chair_newsroom.lineart.crease_threshold = 0.0
ob_screens_newsroom_right.location = (0.0, 0.0, 1.0)
ob_screens_newsroom_right.lineart.crease_threshold = 0.0
ob_stage_newsroom.location = (0.0, 0.0, 1.0)
ob_stage_newsroom.lineart.crease_threshold = 0.0
ob_floor_newsroom.location = (0.0, 0.0, 0.0)
ob_floor_newsroom.lineart.crease_threshold = 0.0
ob_desk_newsroom.location = (-1.83, -6.83, 1.5)
ob_desk_newsroom.lineart.crease_threshold = 0.0

# ---- collection membership
col_collection_1.objects.link(ob_newscast_monitor_screen)
col_collection_1.objects.link(ob_newscast_monitor)
col_collection_1.objects.link(ob_screens_newsroom_center)
col_collection_1.objects.link(ob_screens_newsroomleft)
col_collection_1.objects.link(ob_chair_newsroom)
col_collection_1.objects.link(ob_screens_newsroom_right)
col_collection_1.objects.link(ob_stage_newsroom)
col_collection_1.objects.link(ob_floor_newsroom)
col_collection_1.objects.link(ob_desk_newsroom)

# ---- scene / render settings (as saved in the file)
scene.frame_start = 1; scene.frame_end = 250; scene.frame_set(1)
scene.render.engine = 'BLENDER_EEVEE_NEXT'
scene.render.resolution_percentage = 50
scene.render.dither_intensity = 0.0
scene.cycles.use_denoising = False
scene.cycles.samples = 128
scene.cycles.sampling_pattern = 'TABULATED_SOBOL'
scene.cycles.light_sampling_threshold = 0.0
scene.cycles.use_adaptive_sampling = False
scene.cycles.use_light_tree = False
scene.cycles.blur_glossy = 0.0
scene.cycles.sample_clamp_indirect = 0.0
scene.view_settings.view_transform = 'Standard'
bpy.context.view_layer.update()

# ---- added for rendering (the .blend has no active camera and no usable light): camera, sun
cam_auto = bpy.data.cameras.new('AutoCamera')
cam_auto.lens = 50.0
cam_auto.sensor_width = 36.0
cam_auto.clip_end = 1187.47
ob_auto_camera = bpy.data.objects.new('AutoCamera', cam_auto)
scene.collection.objects.link(ob_auto_camera)
ob_auto_camera.location = (62.2552, -85.5155, 64.1298)
ob_auto_camera.rotation_euler = (1.09748, -7.21219e-08, 0.694738)
scene.camera = ob_auto_camera
light_auto_sun = bpy.data.lights.new('AutoSun', 'SUN')
light_auto_sun.energy = 3.0
light_auto_sun.angle = 0.0523599
ob_auto_sun = bpy.data.objects.new('AutoSun', light_auto_sun)
scene.collection.objects.link(ob_auto_sun)
ob_auto_sun.rotation_euler = (0.872665, 0.174533, 0.523599)
bpy.context.view_layer.update()

